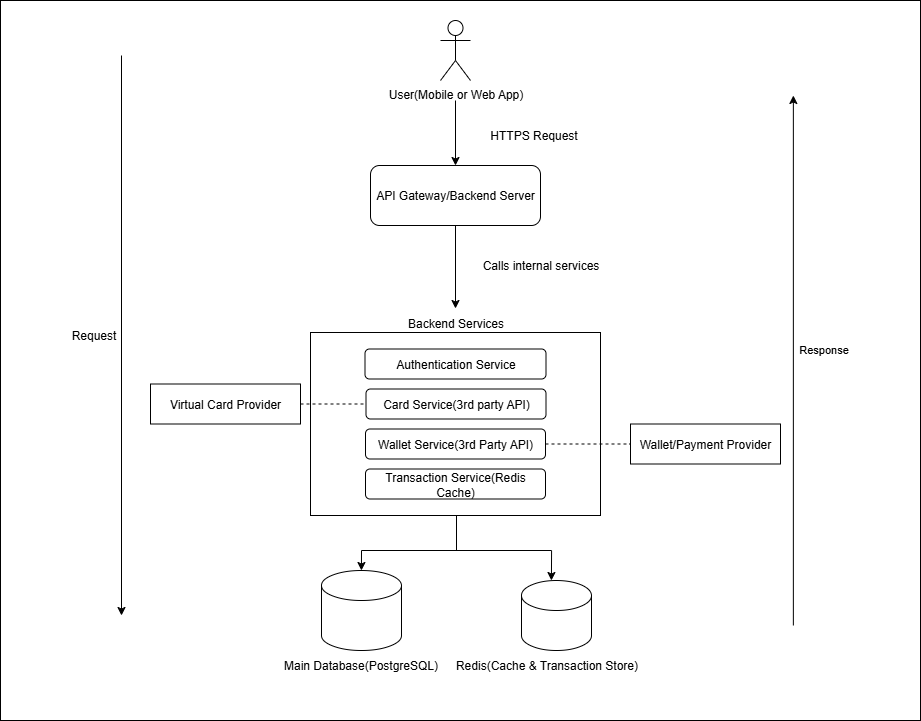

The diagram above was exported from draw.io. Its source (the exported page's mxGraphModel, read from the mxfile embedded in the PNG):
<mxGraphModel dx="2412" dy="774" grid="1" gridSize="10" guides="1" tooltips="1" connect="1" arrows="1" fold="1" page="1" pageScale="1" pageWidth="827" pageHeight="1169" math="0" shadow="0">
  <root>
    <mxCell id="0" />
    <mxCell id="1" parent="0" />
    <mxCell id="rP-sJzO4jndwG7aWoUMd-42" value="" style="rounded=0;whiteSpace=wrap;html=1;" parent="1" vertex="1">
      <mxGeometry x="-20" y="170" width="920" height="720" as="geometry" />
    </mxCell>
    <mxCell id="W19yxMg548BFKL0dR2fb-8" value="" style="edgeStyle=orthogonalEdgeStyle;rounded=0;orthogonalLoop=1;jettySize=auto;html=1;" parent="1" target="W19yxMg548BFKL0dR2fb-1" edge="1">
      <mxGeometry relative="1" as="geometry">
        <mxPoint x="435" y="270" as="sourcePoint" />
      </mxGeometry>
    </mxCell>
    <mxCell id="rP-sJzO4jndwG7aWoUMd-1" value="User(Mobile or Web App)" style="shape=umlActor;verticalLabelPosition=bottom;verticalAlign=top;html=1;outlineConnect=0;" parent="1" vertex="1">
      <mxGeometry x="420" y="190" width="30" height="60" as="geometry" />
    </mxCell>
    <mxCell id="rP-sJzO4jndwG7aWoUMd-15" value="Backend Services" style="text;html=1;align=center;verticalAlign=middle;resizable=0;points=[];autosize=1;strokeColor=none;fillColor=none;" parent="1" vertex="1">
      <mxGeometry x="375" y="478" width="120" height="30" as="geometry" />
    </mxCell>
    <mxCell id="rP-sJzO4jndwG7aWoUMd-18" value="Calls internal services" style="text;html=1;align=center;verticalAlign=middle;resizable=0;points=[];autosize=1;strokeColor=none;fillColor=none;" parent="1" vertex="1">
      <mxGeometry x="450" y="420" width="140" height="30" as="geometry" />
    </mxCell>
    <mxCell id="rP-sJzO4jndwG7aWoUMd-19" value="" style="shape=cylinder3;whiteSpace=wrap;html=1;boundedLbl=1;backgroundOutline=1;size=15;" parent="1" vertex="1">
      <mxGeometry x="301" y="740" width="80" height="80" as="geometry" />
    </mxCell>
    <mxCell id="rP-sJzO4jndwG7aWoUMd-20" value="Main Database(PostgreSQL)" style="text;html=1;align=center;verticalAlign=middle;resizable=0;points=[];autosize=1;strokeColor=none;fillColor=none;" parent="1" vertex="1">
      <mxGeometry x="250" y="820" width="180" height="30" as="geometry" />
    </mxCell>
    <mxCell id="rP-sJzO4jndwG7aWoUMd-21" value="" style="shape=cylinder3;whiteSpace=wrap;html=1;boundedLbl=1;backgroundOutline=1;size=15;" parent="1" vertex="1">
      <mxGeometry x="501" y="750" width="70" height="70" as="geometry" />
    </mxCell>
    <mxCell id="rP-sJzO4jndwG7aWoUMd-22" value="Redis(Cache &amp;amp; Transaction Store)" style="text;html=1;align=center;verticalAlign=middle;resizable=0;points=[];autosize=1;strokeColor=none;fillColor=none;" parent="1" vertex="1">
      <mxGeometry x="421" y="820" width="210" height="30" as="geometry" />
    </mxCell>
    <mxCell id="rP-sJzO4jndwG7aWoUMd-26" value="" style="endArrow=none;html=1;rounded=0;" parent="1" edge="1">
      <mxGeometry width="50" height="50" relative="1" as="geometry">
        <mxPoint x="341" y="720" as="sourcePoint" />
        <mxPoint x="531" y="720" as="targetPoint" />
      </mxGeometry>
    </mxCell>
    <mxCell id="rP-sJzO4jndwG7aWoUMd-27" value="" style="endArrow=classic;html=1;rounded=0;" parent="1" edge="1">
      <mxGeometry width="50" height="50" relative="1" as="geometry">
        <mxPoint x="341" y="720" as="sourcePoint" />
        <mxPoint x="340.94" y="740" as="targetPoint" />
      </mxGeometry>
    </mxCell>
    <mxCell id="rP-sJzO4jndwG7aWoUMd-28" value="" style="endArrow=classic;html=1;rounded=0;" parent="1" edge="1">
      <mxGeometry width="50" height="50" relative="1" as="geometry">
        <mxPoint x="531.08" y="720" as="sourcePoint" />
        <mxPoint x="530.91" y="750" as="targetPoint" />
      </mxGeometry>
    </mxCell>
    <mxCell id="rP-sJzO4jndwG7aWoUMd-34" value="" style="endArrow=none;html=1;rounded=0;entryX=0.5;entryY=1;entryDx=0;entryDy=0;" parent="1" edge="1">
      <mxGeometry width="50" height="50" relative="1" as="geometry">
        <mxPoint x="436" y="720" as="sourcePoint" />
        <mxPoint x="436" y="680" as="targetPoint" />
      </mxGeometry>
    </mxCell>
    <mxCell id="rP-sJzO4jndwG7aWoUMd-38" value="" style="endArrow=classic;html=1;rounded=0;" parent="1" edge="1">
      <mxGeometry width="50" height="50" relative="1" as="geometry">
        <mxPoint x="772.86" y="795" as="sourcePoint" />
        <mxPoint x="772.8600000000005" y="264.99999999999994" as="targetPoint" />
      </mxGeometry>
    </mxCell>
    <mxCell id="rP-sJzO4jndwG7aWoUMd-39" value="Response" style="edgeLabel;html=1;align=center;verticalAlign=middle;resizable=0;points=[];" parent="rP-sJzO4jndwG7aWoUMd-38" vertex="1" connectable="0">
      <mxGeometry x="0.175" y="3" relative="1" as="geometry">
        <mxPoint x="33" y="35" as="offset" />
      </mxGeometry>
    </mxCell>
    <mxCell id="rP-sJzO4jndwG7aWoUMd-40" value="" style="endArrow=classic;html=1;rounded=0;" parent="1" edge="1">
      <mxGeometry width="50" height="50" relative="1" as="geometry">
        <mxPoint x="101" y="225" as="sourcePoint" />
        <mxPoint x="101" y="785" as="targetPoint" />
      </mxGeometry>
    </mxCell>
    <mxCell id="W19yxMg548BFKL0dR2fb-4" value="" style="edgeStyle=orthogonalEdgeStyle;rounded=0;orthogonalLoop=1;jettySize=auto;html=1;" parent="1" source="W19yxMg548BFKL0dR2fb-1" target="rP-sJzO4jndwG7aWoUMd-15" edge="1">
      <mxGeometry relative="1" as="geometry" />
    </mxCell>
    <mxCell id="W19yxMg548BFKL0dR2fb-1" value="API Gateway/Backend Server" style="rounded=1;whiteSpace=wrap;html=1;" parent="1" vertex="1">
      <mxGeometry x="350" y="335" width="170" height="60" as="geometry" />
    </mxCell>
    <mxCell id="rP-sJzO4jndwG7aWoUMd-41" value="Request" style="text;html=1;align=center;verticalAlign=middle;resizable=0;points=[];autosize=1;strokeColor=none;fillColor=none;" parent="1" vertex="1">
      <mxGeometry x="38" y="490" width="70" height="30" as="geometry" />
    </mxCell>
    <mxCell id="W19yxMg548BFKL0dR2fb-9" value="HTTPS Request" style="text;html=1;align=center;verticalAlign=middle;resizable=0;points=[];autosize=1;strokeColor=none;fillColor=none;" parent="1" vertex="1">
      <mxGeometry x="458" y="290" width="110" height="30" as="geometry" />
    </mxCell>
    <mxCell id="2sFtMUSv_SBD51LsoulZ-15" value="" style="group" parent="1" vertex="1" connectable="0">
      <mxGeometry x="290" y="502" width="290" height="183" as="geometry" />
    </mxCell>
    <mxCell id="2sFtMUSv_SBD51LsoulZ-10" value="" style="rounded=0;whiteSpace=wrap;html=1;" parent="2sFtMUSv_SBD51LsoulZ-15" vertex="1">
      <mxGeometry width="290" height="183" as="geometry" />
    </mxCell>
    <mxCell id="2sFtMUSv_SBD51LsoulZ-1" value="Authentication Service" style="rounded=1;whiteSpace=wrap;html=1;" parent="2sFtMUSv_SBD51LsoulZ-15" vertex="1">
      <mxGeometry x="54.5" y="16.5" width="181" height="30" as="geometry" />
    </mxCell>
    <mxCell id="2sFtMUSv_SBD51LsoulZ-11" value="Card Service(3rd party API)" style="rounded=1;whiteSpace=wrap;html=1;" parent="2sFtMUSv_SBD51LsoulZ-15" vertex="1">
      <mxGeometry x="55.5" y="56.5" width="180" height="30" as="geometry" />
    </mxCell>
    <mxCell id="2sFtMUSv_SBD51LsoulZ-12" value="Wallet Service(3rd Party API)" style="rounded=1;whiteSpace=wrap;html=1;" parent="2sFtMUSv_SBD51LsoulZ-15" vertex="1">
      <mxGeometry x="55" y="96.5" width="180" height="30" as="geometry" />
    </mxCell>
    <mxCell id="2sFtMUSv_SBD51LsoulZ-13" value="Transaction Service(Redis Cache)" style="rounded=1;whiteSpace=wrap;html=1;" parent="2sFtMUSv_SBD51LsoulZ-15" vertex="1">
      <mxGeometry x="55" y="136.5" width="180" height="30" as="geometry" />
    </mxCell>
    <mxCell id="2sFtMUSv_SBD51LsoulZ-31" value="Virtual Card Provider" style="rounded=0;whiteSpace=wrap;html=1;" parent="1" vertex="1">
      <mxGeometry x="130" y="553.5" width="150" height="40" as="geometry" />
    </mxCell>
    <mxCell id="2sFtMUSv_SBD51LsoulZ-34" value="Wallet/Payment Provider" style="rounded=0;whiteSpace=wrap;html=1;" parent="1" vertex="1">
      <mxGeometry x="610" y="593.5" width="150" height="40" as="geometry" />
    </mxCell>
    <mxCell id="2sFtMUSv_SBD51LsoulZ-36" value="" style="endArrow=none;dashed=1;html=1;rounded=0;entryX=0;entryY=0.5;entryDx=0;entryDy=0;exitX=1;exitY=0.5;exitDx=0;exitDy=0;" parent="1" source="2sFtMUSv_SBD51LsoulZ-31" target="2sFtMUSv_SBD51LsoulZ-11" edge="1">
      <mxGeometry width="50" height="50" relative="1" as="geometry">
        <mxPoint x="280" y="618.5" as="sourcePoint" />
        <mxPoint x="330" y="568.5" as="targetPoint" />
      </mxGeometry>
    </mxCell>
    <mxCell id="2sFtMUSv_SBD51LsoulZ-37" value="" style="endArrow=none;dashed=1;html=1;rounded=0;exitX=1;exitY=0.5;exitDx=0;exitDy=0;entryX=0;entryY=0.5;entryDx=0;entryDy=0;" parent="1" source="2sFtMUSv_SBD51LsoulZ-12" target="2sFtMUSv_SBD51LsoulZ-34" edge="1">
      <mxGeometry width="50" height="50" relative="1" as="geometry">
        <mxPoint x="550" y="670" as="sourcePoint" />
        <mxPoint x="600" y="620" as="targetPoint" />
      </mxGeometry>
    </mxCell>
  </root>
</mxGraphModel>